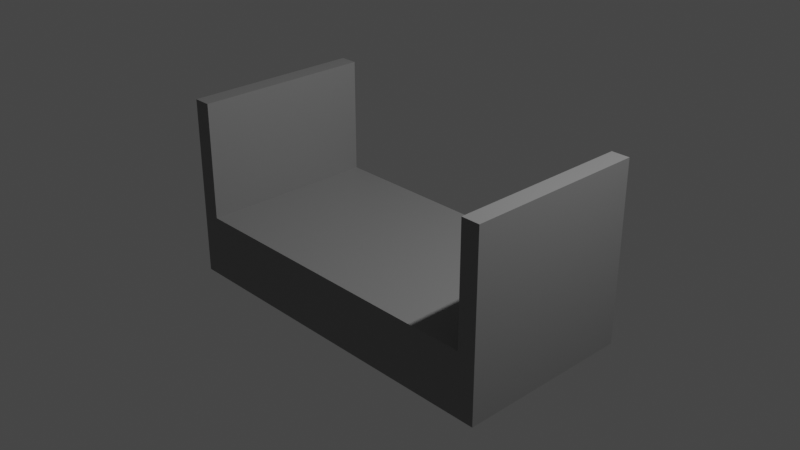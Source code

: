 # Source: myodani_small_bridge.blend  (saved by Blender 3.4.6; exported with 4.5.12 LTS)
import bpy
from mathutils import Matrix  # noqa: F401  (used for matrix-valued properties, if any)

bpy.ops.wm.read_factory_settings(use_empty=True)
scene = bpy.context.scene
scene.name = 'Scene'

# ---- collections
col_collection = bpy.data.collections.new('Collection'); scene.collection.children.link(col_collection)

# ---- materials (node trees are filled in below, after node groups)
mat_material = bpy.data.materials.new('Material')
mat_material.alpha_threshold = 0.0
mat_material.use_transparent_shadow = False
mat_material.roughness = 0.5
mat_material.line_color = (0.0, 0.0, 0.0, 1.0)

# ---- material node trees
mat_material.use_nodes = True; mat_material.node_tree.nodes.clear()
_N = mat_material.node_tree.nodes; _L = mat_material.node_tree.links
n0 = _N.new('ShaderNodeOutputMaterial'); n0.name = 'Material Output'; n0.location = (300, 300)
n1 = _N.new('ShaderNodeBsdfPrincipled'); n1.name = 'Principled BSDF'; n1.location = (10, 300)
n1.distribution = 'GGX'
n1.subsurface_method = 'RANDOM_WALK_SKIN'
n1.inputs[0].default_value = (0.2363, 0.2363, 0.2363, 1.0)
n1.inputs[3].default_value = 1.45
n1.inputs[27].default_value = (0.0, 0.0, 0.0, 1.0)
n1.inputs[28].default_value = 1.0
_L.new(n1.outputs[0], n0.inputs[0])
n0.is_active_output = True

# ---- world
world_world = bpy.data.worlds.new('World'); scene.world = world_world
world_world.use_nodes = True; world_world.node_tree.nodes.clear()
_N = world_world.node_tree.nodes; _L = world_world.node_tree.links
n0 = _N.new('ShaderNodeOutputWorld'); n0.name = 'World Output'; n0.location = (300, 300)
n1 = _N.new('ShaderNodeBackground'); n1.name = 'Background'; n1.location = (10, 300)
n1.inputs[0].default_value = (0.05088, 0.05088, 0.05088, 1.0)
_L.new(n1.outputs[0], n0.inputs[0])
n0.is_active_output = True
world_world.color = (0.05088, 0.05088, 0.05088)
world_world.use_sun_shadow = False
world_world.sun_shadow_jitter_overblur = 0.0

# ---- cameras
cam_camera = bpy.data.cameras.new('Camera')
cam_camera.clip_end = 100.0
cam_camera.ortho_scale = 7.314

# ---- lights
light_light = bpy.data.lights.new('Light', 'POINT')
light_light.transmission_factor = 0.0
light_light.energy = 1000.0
light_light.shadow_soft_size = 0.1
light_light.shadow_maximum_resolution = 0.006
light_light.use_absolute_resolution = True

# ---- meshes
me_cube = bpy.data.meshes.new('Cube')
me_cube.from_pydata([(1.0, 1.0, -0.3), (1.0, 1.0, -1.0), (1.0, -1.0, -0.3), (1.0, -1.0, -1.0), (-1.0, 1.0, -0.3), (-1.0, 1.0, -1.0), (-1.0, -1.0, -0.3), (-1.0, -1.0, -1.0)], [], [(0, 4, 6, 2), (3, 2, 6, 7), (7, 6, 4, 5), (5, 1, 3, 7), (1, 0, 2, 3), (5, 4, 0, 1)])
_uv = me_cube.uv_layers.new(name='UVMap')
_uv.uv.foreach_set('vector', [0.625, 0.5, 0.875, 0.5, 0.875, 0.75, 0.625, 0.75, 0.375, 0.75, 0.625, 0.75, 0.625, 1.0, 0.375, 1.0, 0.375, 0.0, 0.625, 0.0, 0.625, 0.25, 0.375, 0.25, 0.125, 0.5, 0.375, 0.5, 0.375, 0.75, 0.125, 0.75, 0.375, 0.5, 0.625, 0.5, 0.625, 0.75, 0.375, 0.75, 0.375, 0.25, 0.625, 0.25, 0.625, 0.5, 0.375, 0.5])
me_cube.materials.append(mat_material)
me_cube.use_mirror_vertex_groups = False
me_cube.update()
me_x = bpy.data.meshes.new('立方体')
me_x.from_pydata([(-0.1, -1.0, -0.65), (-0.1, -1.0, 0.65), (-0.1, 1.0, -0.65), (-0.1, 1.0, 0.65), (0.1, -1.0, -0.65), (0.1, -1.0, 0.65), (0.1, 1.0, -0.65), (0.1, 1.0, 0.65)], [], [(0, 1, 3, 2), (2, 3, 7, 6), (6, 7, 5, 4), (4, 5, 1, 0), (2, 6, 4, 0), (7, 3, 1, 5)])
_uv = me_x.uv_layers.new(name='UVマップ')
_uv.uv.foreach_set('vector', [0.375, 0.0, 0.625, 0.0, 0.625, 0.25, 0.375, 0.25, 0.375, 0.25, 0.625, 0.25, 0.625, 0.5, 0.375, 0.5, 0.375, 0.5, 0.625, 0.5, 0.625, 0.75, 0.375, 0.75, 0.375, 0.75, 0.625, 0.75, 0.625, 1.0, 0.375, 1.0, 0.125, 0.5, 0.375, 0.5, 0.375, 0.75, 0.125, 0.75, 0.625, 0.5, 0.875, 0.5, 0.875, 0.75, 0.625, 0.75])
me_x.materials.append(mat_material)
me_x.update()
me_001 = bpy.data.meshes.new('立方体.001')
me_001.from_pydata([(-0.1, -1.0, -0.65), (-0.1, -1.0, 0.65), (-0.1, 1.0, -0.65), (-0.1, 1.0, 0.65), (0.1, -1.0, -0.65), (0.1, -1.0, 0.65), (0.1, 1.0, -0.65), (0.1, 1.0, 0.65)], [], [(0, 1, 3, 2), (2, 3, 7, 6), (6, 7, 5, 4), (4, 5, 1, 0), (2, 6, 4, 0), (7, 3, 1, 5)])
_uv = me_001.uv_layers.new(name='UVマップ')
_uv.uv.foreach_set('vector', [0.375, 0.0, 0.625, 0.0, 0.625, 0.25, 0.375, 0.25, 0.375, 0.25, 0.625, 0.25, 0.625, 0.5, 0.375, 0.5, 0.375, 0.5, 0.625, 0.5, 0.625, 0.75, 0.375, 0.75, 0.375, 0.75, 0.625, 0.75, 0.625, 1.0, 0.375, 1.0, 0.125, 0.5, 0.375, 0.5, 0.375, 0.75, 0.125, 0.75, 0.625, 0.5, 0.875, 0.5, 0.875, 0.75, 0.625, 0.75])
me_001.materials.append(mat_material)
me_001.update()

# ---- objects
ob_cube = bpy.data.objects.new('Cube', me_cube)
ob_light = bpy.data.objects.new('Light', light_light)
ob_camera = bpy.data.objects.new('Camera', cam_camera)
ob_x = bpy.data.objects.new('立方体', me_x)
ob_001 = bpy.data.objects.new('立方体.001', me_001)

# ---- transforms, parenting, visibility, modifiers, constraints
ob_cube.location = (0.0, 0.0, 0.0)
ob_cube.scale = (2.0, 1.0, 1.0)
ob_cube.lock_rotations_4d = False
ob_cube.empty_display_type = 'ARROWS'
ob_cube.lineart.crease_threshold = 0.0
ob_light.location = (4.076, 1.005, 5.904)
ob_light.rotation_euler = (0.6503, 0.05522, 1.866)
ob_light.lock_rotations_4d = False
ob_light.empty_display_type = 'ARROWS'
ob_light.color = (0.0, 0.0, 0.0, 0.0)
ob_light.lineart.crease_threshold = 0.0
ob_camera.location = (7.359, -6.926, 4.958)
ob_camera.rotation_euler = (1.109, 0.0, 0.8149)
ob_camera.lock_rotations_4d = False
ob_camera.empty_display_type = 'ARROWS'
ob_camera.color = (0.0, 0.0, 0.0, 0.0)
ob_camera.display_type = 'WIRE'
ob_camera.lineart.crease_threshold = 0.0
ob_x.location = (-1.9, 0.0, 0.35)
ob_001.location = (1.9, 0.0, 0.35)

# ---- collection membership
col_collection.objects.link(ob_cube)
col_collection.objects.link(ob_light)
col_collection.objects.link(ob_camera)
col_collection.objects.link(ob_x)
col_collection.objects.link(ob_001)

# ---- scene / render settings (as saved in the file)
scene.camera = ob_camera
scene.frame_start = 1; scene.frame_end = 250; scene.frame_set(1)
scene.render.engine = 'BLENDER_EEVEE_NEXT'
scene.cycles.sampling_pattern = 'TABULATED_SOBOL'
scene.cycles.use_light_tree = False
scene.view_settings.view_transform = 'Filmic'
bpy.context.view_layer.update()
